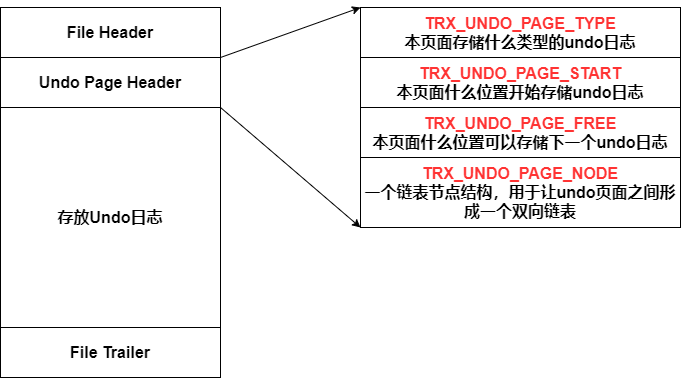

The diagram above was exported from draw.io. Its source (the exported page's mxGraphModel, read from the mxfile embedded in the PNG):
<mxGraphModel dx="1422" dy="822" grid="1" gridSize="10" guides="1" tooltips="1" connect="1" arrows="1" fold="1" page="1" pageScale="1" pageWidth="827" pageHeight="1169" math="0" shadow="0">
  <root>
    <mxCell id="0" />
    <mxCell id="1" parent="0" />
    <mxCell id="_prHdFFeDxQ0i3MheX9B-1" value="&lt;b&gt;&lt;font style=&quot;font-size: 16px&quot;&gt;File Header&lt;/font&gt;&lt;/b&gt;" style="rounded=0;whiteSpace=wrap;html=1;" vertex="1" parent="1">
      <mxGeometry x="380" y="160" width="220" height="50" as="geometry" />
    </mxCell>
    <mxCell id="_prHdFFeDxQ0i3MheX9B-3" value="&lt;b&gt;&lt;font style=&quot;font-size: 16px&quot;&gt;Undo Page Header&lt;/font&gt;&lt;/b&gt;" style="rounded=0;whiteSpace=wrap;html=1;" vertex="1" parent="1">
      <mxGeometry x="380" y="210" width="220" height="50" as="geometry" />
    </mxCell>
    <mxCell id="_prHdFFeDxQ0i3MheX9B-4" value="&lt;span style=&quot;font-size: 16px&quot;&gt;&lt;b&gt;存放Undo日志&lt;/b&gt;&lt;/span&gt;" style="rounded=0;whiteSpace=wrap;html=1;" vertex="1" parent="1">
      <mxGeometry x="380" y="260" width="220" height="220" as="geometry" />
    </mxCell>
    <mxCell id="_prHdFFeDxQ0i3MheX9B-5" value="&lt;b&gt;&lt;font style=&quot;font-size: 16px&quot;&gt;File Trailer&lt;/font&gt;&lt;/b&gt;" style="rounded=0;whiteSpace=wrap;html=1;" vertex="1" parent="1">
      <mxGeometry x="380" y="480" width="220" height="50" as="geometry" />
    </mxCell>
    <mxCell id="_prHdFFeDxQ0i3MheX9B-6" value="&lt;b&gt;&lt;font style=&quot;font-size: 16px&quot;&gt;&lt;font color=&quot;#ff3333&quot;&gt;TRX_UNDO_PAGE_TYPE&lt;/font&gt;&lt;br&gt;本页面存储什么类型的undo日志&lt;br&gt;&lt;/font&gt;&lt;/b&gt;" style="rounded=0;whiteSpace=wrap;html=1;" vertex="1" parent="1">
      <mxGeometry x="740" y="160" width="320" height="50" as="geometry" />
    </mxCell>
    <mxCell id="_prHdFFeDxQ0i3MheX9B-8" value="&lt;b&gt;&lt;font style=&quot;font-size: 16px&quot;&gt;&lt;font color=&quot;#ff3333&quot;&gt;TRX_UNDO_PAGE_START&lt;/font&gt;&lt;br&gt;本页面什么位置开始存储undo日志&lt;br&gt;&lt;/font&gt;&lt;/b&gt;" style="rounded=0;whiteSpace=wrap;html=1;" vertex="1" parent="1">
      <mxGeometry x="740" y="210" width="320" height="50" as="geometry" />
    </mxCell>
    <mxCell id="_prHdFFeDxQ0i3MheX9B-9" value="&lt;b&gt;&lt;font style=&quot;font-size: 16px&quot;&gt;&lt;font color=&quot;#ff3333&quot;&gt;TRX_UNDO_PAGE_FREE&lt;/font&gt;&lt;br&gt;本页面什么位置可以存储下一个undo日志&lt;br&gt;&lt;/font&gt;&lt;/b&gt;" style="rounded=0;whiteSpace=wrap;html=1;" vertex="1" parent="1">
      <mxGeometry x="740" y="260" width="320" height="50" as="geometry" />
    </mxCell>
    <mxCell id="_prHdFFeDxQ0i3MheX9B-10" value="&lt;b&gt;&lt;font style=&quot;font-size: 16px&quot;&gt;&lt;font color=&quot;#ff3333&quot;&gt;TRX_UNDO_PAGE_NODE&lt;/font&gt;&lt;br&gt;一个链表节点结构，用于让undo页面之间形成一个双向链表&lt;br&gt;&lt;/font&gt;&lt;/b&gt;" style="rounded=0;whiteSpace=wrap;html=1;" vertex="1" parent="1">
      <mxGeometry x="740" y="310" width="320" height="70" as="geometry" />
    </mxCell>
    <mxCell id="_prHdFFeDxQ0i3MheX9B-12" value="" style="endArrow=classic;html=1;exitX=1;exitY=0;exitDx=0;exitDy=0;entryX=0;entryY=0;entryDx=0;entryDy=0;" edge="1" parent="1" source="_prHdFFeDxQ0i3MheX9B-3" target="_prHdFFeDxQ0i3MheX9B-6">
      <mxGeometry width="50" height="50" relative="1" as="geometry">
        <mxPoint x="650" y="200" as="sourcePoint" />
        <mxPoint x="700" y="150" as="targetPoint" />
      </mxGeometry>
    </mxCell>
    <mxCell id="_prHdFFeDxQ0i3MheX9B-13" value="" style="endArrow=classic;html=1;exitX=1;exitY=0;exitDx=0;exitDy=0;entryX=0;entryY=1;entryDx=0;entryDy=0;" edge="1" parent="1" source="_prHdFFeDxQ0i3MheX9B-4" target="_prHdFFeDxQ0i3MheX9B-10">
      <mxGeometry width="50" height="50" relative="1" as="geometry">
        <mxPoint x="610" y="220" as="sourcePoint" />
        <mxPoint x="750" y="170" as="targetPoint" />
      </mxGeometry>
    </mxCell>
  </root>
</mxGraphModel>